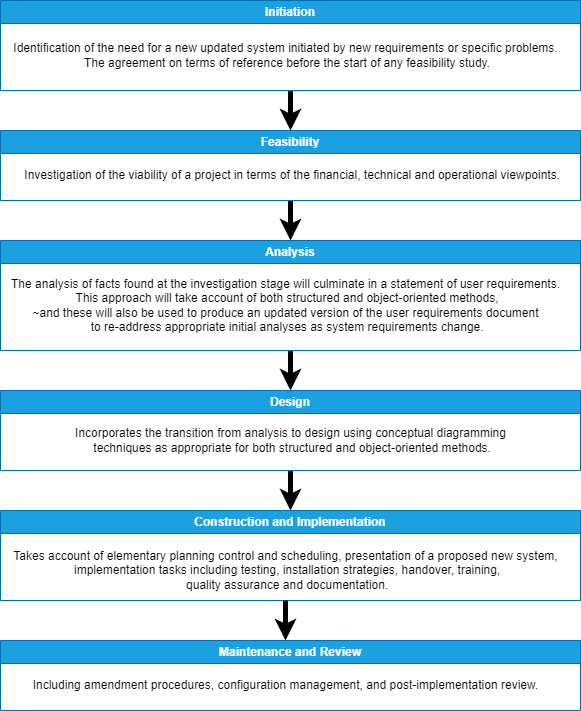

The diagram above was exported from draw.io. Its source (the exported page's mxGraphModel, read from the mxfile embedded in the PNG):
<mxGraphModel dx="1594" dy="817" grid="1" gridSize="10" guides="1" tooltips="1" connect="1" arrows="1" fold="1" page="1" pageScale="1" pageWidth="827" pageHeight="1169" math="0" shadow="0">
  <root>
    <mxCell id="0" />
    <mxCell id="1" parent="0" />
    <mxCell id="ag_dvPu49ns3yVr7HCFX-6" value="" style="edgeStyle=orthogonalEdgeStyle;rounded=0;orthogonalLoop=1;jettySize=auto;html=1;entryX=0.5;entryY=0;entryDx=0;entryDy=0;strokeWidth=5;" edge="1" parent="1" source="ag_dvPu49ns3yVr7HCFX-1" target="ag_dvPu49ns3yVr7HCFX-3">
      <mxGeometry relative="1" as="geometry">
        <mxPoint x="570" y="210" as="targetPoint" />
      </mxGeometry>
    </mxCell>
    <mxCell id="ag_dvPu49ns3yVr7HCFX-1" value="Initiation" style="swimlane;whiteSpace=wrap;html=1;fillColor=#1ba1e2;strokeColor=#006EAF;fontColor=#ffffff;" vertex="1" parent="1">
      <mxGeometry x="280" y="60" width="580" height="90" as="geometry" />
    </mxCell>
    <mxCell id="ag_dvPu49ns3yVr7HCFX-2" value="Identification of the need for a new updated system initiated by new requirements or specific problems.&lt;br&gt;&amp;nbsp;The agreement on terms of reference before the start of any feasibility study." style="text;html=1;align=center;verticalAlign=middle;resizable=0;points=[];autosize=1;strokeColor=none;fillColor=none;" vertex="1" parent="ag_dvPu49ns3yVr7HCFX-1">
      <mxGeometry y="35" width="570" height="40" as="geometry" />
    </mxCell>
    <mxCell id="ag_dvPu49ns3yVr7HCFX-9" value="" style="edgeStyle=orthogonalEdgeStyle;rounded=0;orthogonalLoop=1;jettySize=auto;html=1;entryX=0.5;entryY=0;entryDx=0;entryDy=0;strokeWidth=5;" edge="1" parent="1" source="ag_dvPu49ns3yVr7HCFX-3" target="ag_dvPu49ns3yVr7HCFX-7">
      <mxGeometry relative="1" as="geometry" />
    </mxCell>
    <mxCell id="ag_dvPu49ns3yVr7HCFX-3" value="Feasibility" style="swimlane;whiteSpace=wrap;html=1;fillColor=#1ba1e2;strokeColor=#006EAF;fontColor=#ffffff;" vertex="1" parent="1">
      <mxGeometry x="280" y="190" width="580" height="70" as="geometry" />
    </mxCell>
    <mxCell id="ag_dvPu49ns3yVr7HCFX-4" value="&amp;nbsp;Investigation of the viability of a project in terms of the financial, technical and operational viewpoints." style="text;html=1;align=center;verticalAlign=middle;resizable=0;points=[];autosize=1;strokeColor=none;fillColor=none;" vertex="1" parent="ag_dvPu49ns3yVr7HCFX-3">
      <mxGeometry x="10" y="30" width="560" height="30" as="geometry" />
    </mxCell>
    <mxCell id="ag_dvPu49ns3yVr7HCFX-13" value="" style="edgeStyle=orthogonalEdgeStyle;rounded=0;orthogonalLoop=1;jettySize=auto;html=1;entryX=0.5;entryY=0;entryDx=0;entryDy=0;strokeWidth=5;" edge="1" parent="1" source="ag_dvPu49ns3yVr7HCFX-7" target="ag_dvPu49ns3yVr7HCFX-10">
      <mxGeometry relative="1" as="geometry" />
    </mxCell>
    <mxCell id="ag_dvPu49ns3yVr7HCFX-7" value="Analysis" style="swimlane;whiteSpace=wrap;html=1;fillColor=#1ba1e2;strokeColor=#006EAF;fontColor=#ffffff;" vertex="1" parent="1">
      <mxGeometry x="280" y="300" width="580" height="110" as="geometry" />
    </mxCell>
    <mxCell id="ag_dvPu49ns3yVr7HCFX-8" value="The analysis of facts found at the investigation stage will culminate in a statement of user requirements.&lt;br&gt;&amp;nbsp;This approach will take account of both structured and object-oriented methods,&lt;br&gt;~and these will also be used to produce an updated version of the user requirements document&lt;br&gt;&amp;nbsp;to re-address appropriate initial analyses as system requirements change." style="text;html=1;align=center;verticalAlign=middle;resizable=0;points=[];autosize=1;strokeColor=none;fillColor=none;" vertex="1" parent="ag_dvPu49ns3yVr7HCFX-7">
      <mxGeometry y="30" width="570" height="70" as="geometry" />
    </mxCell>
    <mxCell id="ag_dvPu49ns3yVr7HCFX-16" value="" style="edgeStyle=orthogonalEdgeStyle;rounded=0;orthogonalLoop=1;jettySize=auto;html=1;entryX=0.5;entryY=0;entryDx=0;entryDy=0;strokeWidth=5;" edge="1" parent="1" source="ag_dvPu49ns3yVr7HCFX-10" target="ag_dvPu49ns3yVr7HCFX-14">
      <mxGeometry relative="1" as="geometry" />
    </mxCell>
    <mxCell id="ag_dvPu49ns3yVr7HCFX-10" value="Design" style="swimlane;whiteSpace=wrap;html=1;fillColor=#1ba1e2;strokeColor=#006EAF;fontColor=#ffffff;" vertex="1" parent="1">
      <mxGeometry x="280" y="450" width="580" height="80" as="geometry" />
    </mxCell>
    <mxCell id="ag_dvPu49ns3yVr7HCFX-11" value="Incorporates the transition from analysis to design using conceptual diagramming&lt;br&gt;&amp;nbsp;techniques as appropriate for both structured and object-oriented methods." style="text;html=1;align=center;verticalAlign=middle;resizable=0;points=[];autosize=1;strokeColor=none;fillColor=none;" vertex="1" parent="ag_dvPu49ns3yVr7HCFX-10">
      <mxGeometry x="65" y="30" width="450" height="40" as="geometry" />
    </mxCell>
    <mxCell id="ag_dvPu49ns3yVr7HCFX-14" value="Construction and Implementation" style="swimlane;whiteSpace=wrap;html=1;fillColor=#1ba1e2;strokeColor=#006EAF;fontColor=#ffffff;" vertex="1" parent="1">
      <mxGeometry x="280" y="570" width="580" height="90" as="geometry" />
    </mxCell>
    <mxCell id="ag_dvPu49ns3yVr7HCFX-15" value="Takes account of elementary planning control and scheduling, presentation of a proposed new system,&lt;br&gt;&amp;nbsp;implementation tasks including testing, installation strategies, handover, training,&lt;br&gt;&amp;nbsp;quality assurance and documentation." style="text;html=1;align=center;verticalAlign=middle;resizable=0;points=[];autosize=1;strokeColor=none;fillColor=none;" vertex="1" parent="ag_dvPu49ns3yVr7HCFX-14">
      <mxGeometry y="30" width="570" height="60" as="geometry" />
    </mxCell>
    <mxCell id="ag_dvPu49ns3yVr7HCFX-17" value="Maintenance and Review" style="swimlane;whiteSpace=wrap;html=1;fillColor=#1ba1e2;strokeColor=#006EAF;fontColor=#ffffff;" vertex="1" parent="1">
      <mxGeometry x="280" y="700" width="580" height="70" as="geometry" />
    </mxCell>
    <mxCell id="ag_dvPu49ns3yVr7HCFX-18" value="Including amendment procedures, configuration management, and post-implementation review." style="text;html=1;align=center;verticalAlign=middle;resizable=0;points=[];autosize=1;strokeColor=none;fillColor=none;" vertex="1" parent="ag_dvPu49ns3yVr7HCFX-17">
      <mxGeometry x="20" y="30" width="530" height="30" as="geometry" />
    </mxCell>
    <mxCell id="ag_dvPu49ns3yVr7HCFX-19" value="" style="edgeStyle=orthogonalEdgeStyle;rounded=0;orthogonalLoop=1;jettySize=auto;html=1;strokeWidth=5;" edge="1" parent="1" source="ag_dvPu49ns3yVr7HCFX-15">
      <mxGeometry relative="1" as="geometry">
        <mxPoint x="565" y="700" as="targetPoint" />
      </mxGeometry>
    </mxCell>
  </root>
</mxGraphModel>